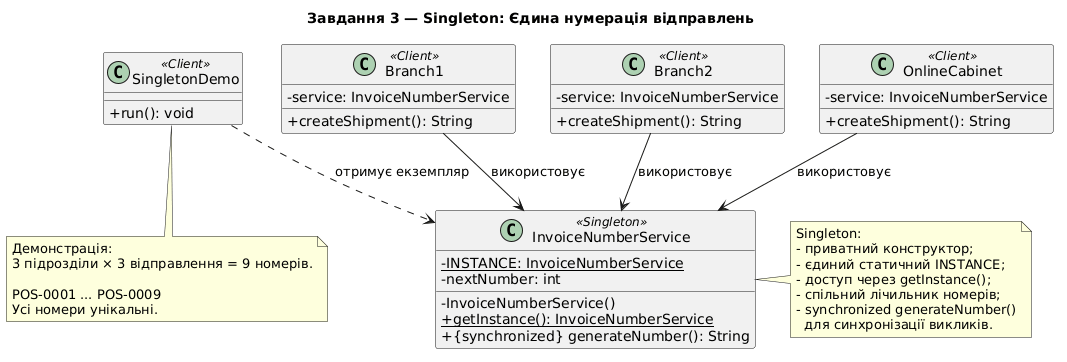

The diagram above was rendered by PlantUML. Its source (embedded in the PNG):
@startuml
title Завдання 3 — Singleton: Єдина нумерація відправлень

skinparam classAttributeIconSize 0

class InvoiceNumberService <<Singleton>> {
    - {static} INSTANCE: InvoiceNumberService
    - nextNumber: int

    - InvoiceNumberService()
    + {static} getInstance(): InvoiceNumberService
    + {synchronized} generateNumber(): String
}

class SingletonDemo <<Client>> {
    + run(): void
}

class Branch1 <<Client>> {
    - service: InvoiceNumberService
    + createShipment(): String
}

class Branch2 <<Client>> {
    - service: InvoiceNumberService
    + createShipment(): String
}

class OnlineCabinet <<Client>> {
    - service: InvoiceNumberService
    + createShipment(): String
}

SingletonDemo ..> InvoiceNumberService : отримує екземпляр
Branch1 --> InvoiceNumberService : використовує
Branch2 --> InvoiceNumberService : використовує
OnlineCabinet --> InvoiceNumberService : використовує

note right of InvoiceNumberService
  Singleton:
  - приватний конструктор;
  - єдиний статичний INSTANCE;
  - доступ через getInstance();
  - спільний лічильник номерів;
  - synchronized generateNumber()
    для синхронізації викликів.
end note

note bottom of SingletonDemo
  Демонстрація:
  3 підрозділи × 3 відправлення = 9 номерів.

  POS-0001 ... POS-0009
  Усі номери унікальні.
end note
@enduml